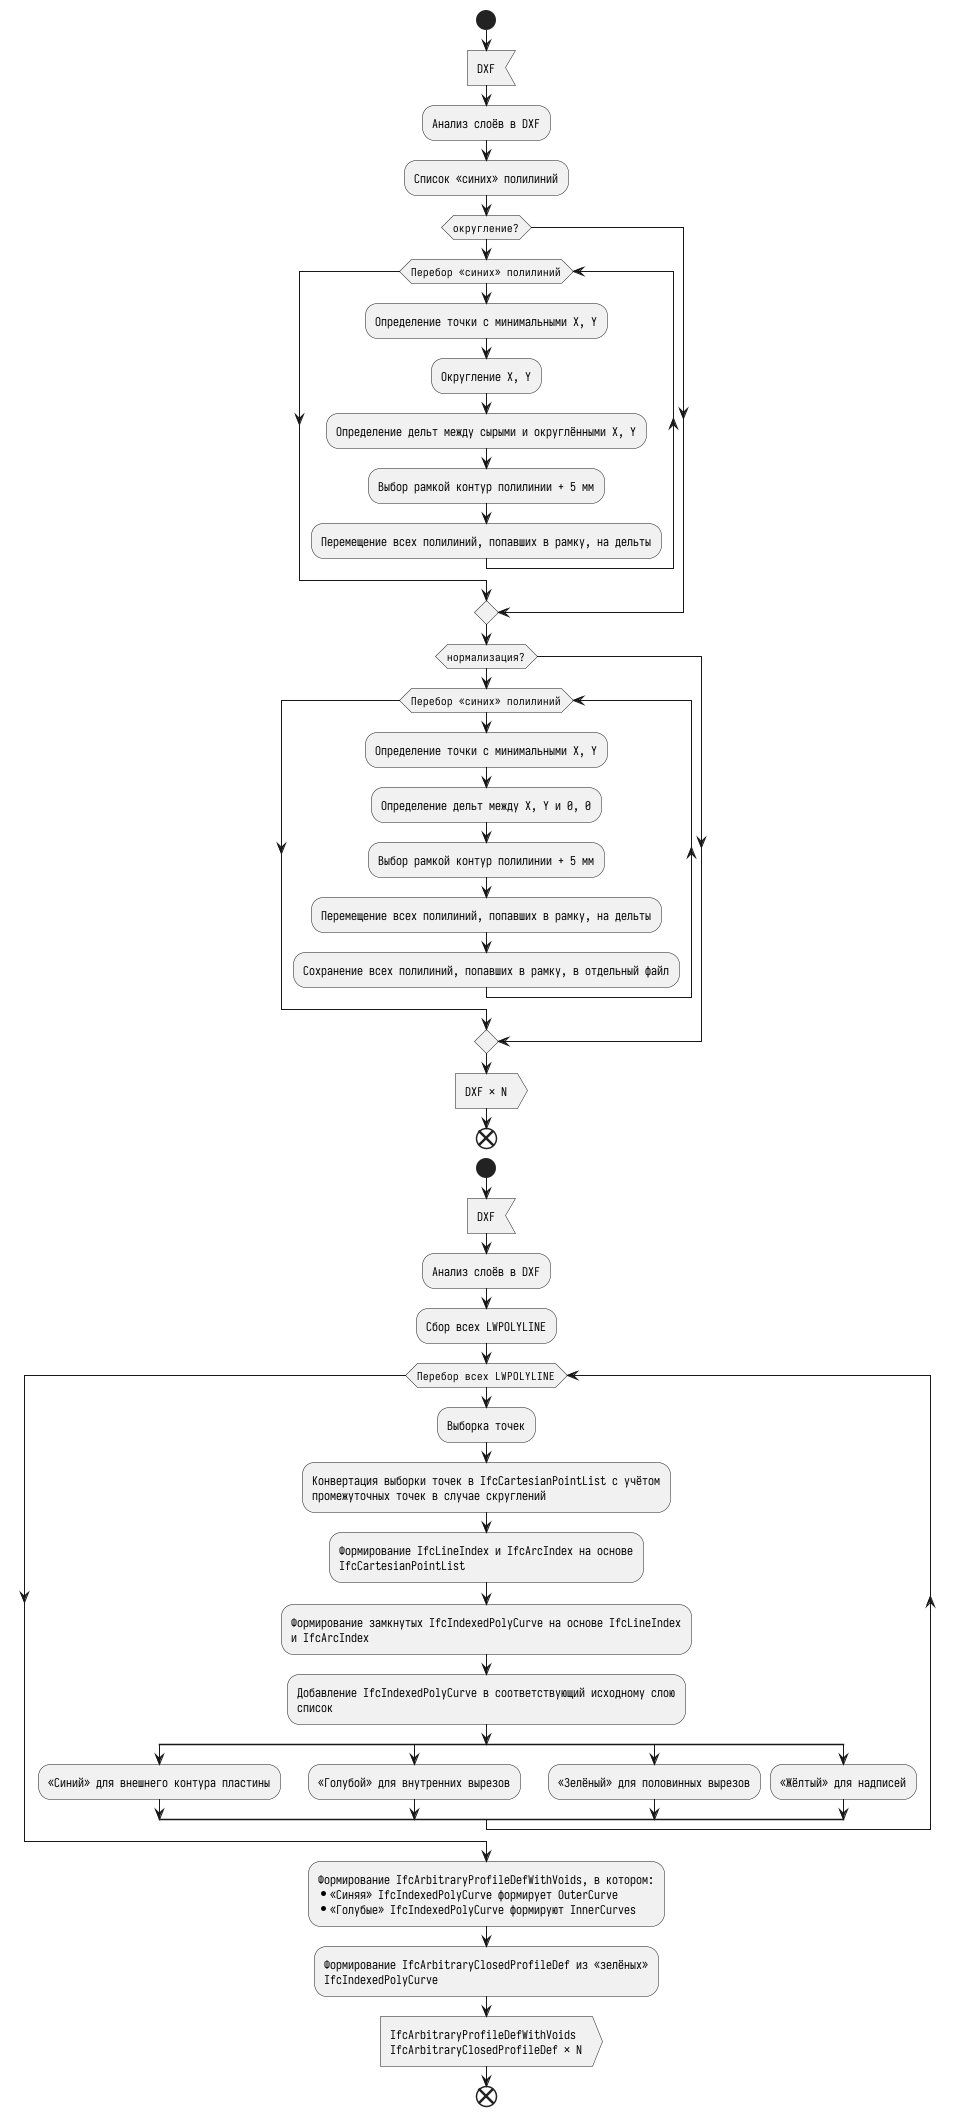

The diagram above was rendered by PlantUML. Its source (embedded in the PNG):
@startuml General

<style>
activityDiagram {
  FontName Iosevka
  MaximumWidth 400
}
</style>

start
:DXF<
:Анализ слоёв в DXF;
:Список «синих» полилиний;
if (округление?) then
	while (Перебор «синих» полилиний)
		:Определение точки с минимальными X, Y;
		:Округление X, Y;
		:Определение дельт между сырыми и округлёнными X, Y;
		:Выбор рамкой контур полилинии + 5 мм;
		:Перемещение всех полилиний, попавших в рамку, на дельты;
	endwhile
endif
if (нормализация?) then
	while (Перебор «синих» полилиний)
		:Определение точки с минимальными X, Y;
		:Определение дельт между X, Y и 0, 0;
		:Выбор рамкой контур полилинии + 5 мм;
		:Перемещение всех полилиний, попавших в рамку, на дельты;
		:Сохранение всех полилиний, попавших в рамку, в отдельный файл;
	endwhile
endif
:DXF × N>
end

start
:DXF<
:Анализ слоёв в DXF;
:Сбор всех LWPOLYLINE;
' :LWPOLYLINE для формирования тела пластины;
' :Список LWPOLYLINE для сквозного вырезания пластины;
' :Список LWPOLYLINE для половинного вырезания пластины;
while (Перебор всех LWPOLYLINE)
	:Выборка точек;
	:Конвертация выборки точек в IfcCartesianPointList с учётом промежуточных точек в случае скруглений;
	:Формирование IfcLineIndex и IfcArcIndex на основе IfcCartesianPointList;
	:Формирование замкнутых IfcIndexedPolyCurve на основе IfcLineIndex и IfcArcIndex;
	:Добавление IfcIndexedPolyCurve в соответствующий исходному слою список;
	split
		:«Синий» для внешнего контура пластины;
	split again
		:«Голубой» для внутренних вырезов;
	split again
		:«Зелёный» для половинных вырезов;
	split again
		:«Жёлтый» для надписей;
	end split
endwhile
:Формирование IfcArbitraryProfileDefWithVoids, в котором:
* «Синяя» IfcIndexedPolyCurve формирует OuterCurve
* «Голубые» IfcIndexedPolyCurve формируют InnerCurves;
:Формирование IfcArbitraryClosedProfileDef из «зелёных» IfcIndexedPolyCurve;
:IfcArbitraryProfileDefWithVoids
IfcArbitraryClosedProfileDef × N>
end

@enduml